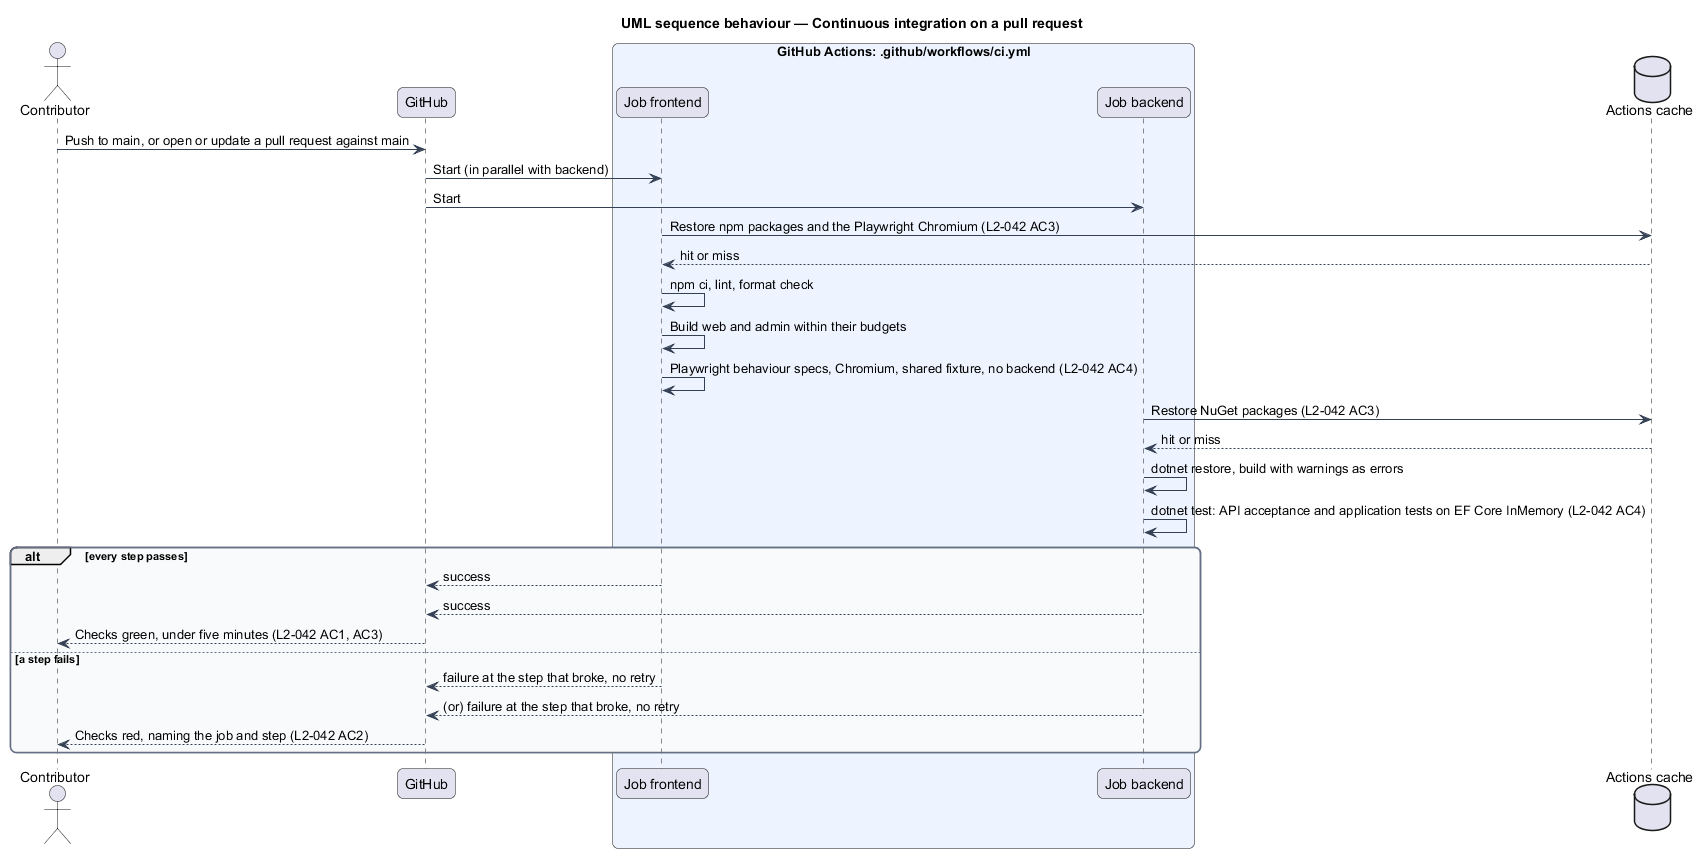

The diagram above was rendered by PlantUML. Its source (embedded in the PNG):
@startuml
title UML sequence behaviour — Continuous integration on a pull request
skinparam backgroundColor #FFFFFF
skinparam shadowing false
skinparam roundcorner 12
skinparam defaultFontName Arial
skinparam ArrowColor #344054
skinparam rectangle {
  BorderColor #344054
  FontColor #101828
}
skinparam package {
  BorderColor #667085
  FontColor #101828
  BackgroundColor #F9FAFB
}
actor "Contributor" as dev
participant "GitHub" as gh
box "GitHub Actions: .github/workflows/ci.yml" #EEF4FF
  participant "Job frontend" as fe
  participant "Job backend" as be
end box
database "Actions cache" as cache
dev -> gh : Push to main, or open or update a pull request against main
gh -> fe : Start (in parallel with backend)
gh -> be : Start
fe -> cache : Restore npm packages and the Playwright Chromium (L2-042 AC3)
cache --> fe : hit or miss
fe -> fe : npm ci, lint, format check
fe -> fe : Build web and admin within their budgets
fe -> fe : Playwright behaviour specs, Chromium, shared fixture, no backend (L2-042 AC4)
be -> cache : Restore NuGet packages (L2-042 AC3)
cache --> be : hit or miss
be -> be : dotnet restore, build with warnings as errors
be -> be : dotnet test: API acceptance and application tests on EF Core InMemory (L2-042 AC4)
alt every step passes
  fe --> gh : success
  be --> gh : success
  gh --> dev : Checks green, under five minutes (L2-042 AC1, AC3)
else a step fails
  fe --> gh : failure at the step that broke, no retry
  be --> gh : (or) failure at the step that broke, no retry
  gh --> dev : Checks red, naming the job and step (L2-042 AC2)
end
@enduml